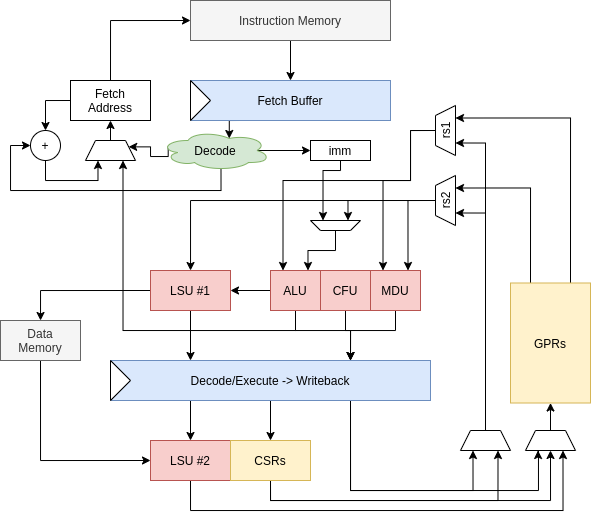

The diagram above was exported from draw.io. Its source (the exported page's mxGraphModel, read from the mxfile embedded in the PNG):
<mxGraphModel dx="981" dy="569" grid="1" gridSize="10" guides="1" tooltips="1" connect="1" arrows="1" fold="1" page="1" pageScale="1" pageWidth="827" pageHeight="1169" math="0" shadow="0">
  <root>
    <mxCell id="0" />
    <mxCell id="1" parent="0" />
    <mxCell id="2" style="edgeStyle=orthogonalEdgeStyle;rounded=0;orthogonalLoop=1;jettySize=auto;html=1;exitX=0.25;exitY=1;exitDx=0;exitDy=0;entryX=0.625;entryY=0.2;entryDx=0;entryDy=0;entryPerimeter=0;" edge="1" source="3" target="31" parent="1">
      <mxGeometry relative="1" as="geometry" />
    </mxCell>
    <mxCell id="3" value="Fetch Buffer" style="rounded=0;whiteSpace=wrap;html=1;fillColor=#dae8fc;strokeColor=#6c8ebf;" vertex="1" parent="1">
      <mxGeometry x="320" y="120" width="200" height="40" as="geometry" />
    </mxCell>
    <mxCell id="4" style="edgeStyle=orthogonalEdgeStyle;rounded=0;orthogonalLoop=1;jettySize=auto;html=1;exitX=0.5;exitY=1;exitDx=0;exitDy=0;entryX=0.5;entryY=0;entryDx=0;entryDy=0;" edge="1" source="5" target="3" parent="1">
      <mxGeometry relative="1" as="geometry" />
    </mxCell>
    <mxCell id="5" value="Instruction Memory" style="rounded=0;whiteSpace=wrap;html=1;fillColor=#f5f5f5;strokeColor=#666666;fontColor=#333333;" vertex="1" parent="1">
      <mxGeometry x="320" y="40" width="200" height="40" as="geometry" />
    </mxCell>
    <mxCell id="6" style="edgeStyle=orthogonalEdgeStyle;rounded=0;orthogonalLoop=1;jettySize=auto;html=1;exitX=0.5;exitY=0;exitDx=0;exitDy=0;entryX=0;entryY=0.5;entryDx=0;entryDy=0;" edge="1" source="8" target="5" parent="1">
      <mxGeometry relative="1" as="geometry" />
    </mxCell>
    <mxCell id="7" style="edgeStyle=orthogonalEdgeStyle;rounded=0;orthogonalLoop=1;jettySize=auto;html=1;exitX=0;exitY=0.5;exitDx=0;exitDy=0;entryX=0.5;entryY=0;entryDx=0;entryDy=0;" edge="1" source="8" target="56" parent="1">
      <mxGeometry relative="1" as="geometry" />
    </mxCell>
    <mxCell id="8" value="Fetch&lt;br&gt;Address" style="rounded=0;whiteSpace=wrap;html=1;" vertex="1" parent="1">
      <mxGeometry x="200" y="120" width="80" height="40" as="geometry" />
    </mxCell>
    <mxCell id="9" style="edgeStyle=orthogonalEdgeStyle;rounded=0;orthogonalLoop=1;jettySize=auto;html=1;exitX=0.5;exitY=1;exitDx=0;exitDy=0;entryX=0.75;entryY=0;entryDx=0;entryDy=0;" edge="1" source="12" target="40" parent="1">
      <mxGeometry relative="1" as="geometry">
        <Array as="points">
          <mxPoint x="425" y="370" />
          <mxPoint x="480" y="370" />
        </Array>
      </mxGeometry>
    </mxCell>
    <mxCell id="10" style="edgeStyle=orthogonalEdgeStyle;rounded=0;orthogonalLoop=1;jettySize=auto;html=1;exitX=0.5;exitY=1;exitDx=0;exitDy=0;entryX=0.75;entryY=1;entryDx=0;entryDy=0;" edge="1" source="12" target="54" parent="1">
      <mxGeometry relative="1" as="geometry" />
    </mxCell>
    <mxCell id="11" style="edgeStyle=orthogonalEdgeStyle;rounded=0;orthogonalLoop=1;jettySize=auto;html=1;exitX=0;exitY=0.5;exitDx=0;exitDy=0;entryX=1;entryY=0.5;entryDx=0;entryDy=0;" edge="1" source="12" target="15" parent="1">
      <mxGeometry relative="1" as="geometry" />
    </mxCell>
    <mxCell id="12" value="ALU" style="rounded=0;whiteSpace=wrap;html=1;fillColor=#f8cecc;strokeColor=#b85450;" vertex="1" parent="1">
      <mxGeometry x="400" y="310" width="50" height="40" as="geometry" />
    </mxCell>
    <mxCell id="13" style="edgeStyle=orthogonalEdgeStyle;rounded=0;orthogonalLoop=1;jettySize=auto;html=1;exitX=0;exitY=0.5;exitDx=0;exitDy=0;" edge="1" source="15" target="17" parent="1">
      <mxGeometry relative="1" as="geometry" />
    </mxCell>
    <mxCell id="14" style="edgeStyle=orthogonalEdgeStyle;rounded=0;orthogonalLoop=1;jettySize=auto;html=1;exitX=0.5;exitY=1;exitDx=0;exitDy=0;entryX=0.25;entryY=0;entryDx=0;entryDy=0;" edge="1" source="15" target="40" parent="1">
      <mxGeometry relative="1" as="geometry" />
    </mxCell>
    <mxCell id="15" value="LSU #1" style="rounded=0;whiteSpace=wrap;html=1;fillColor=#f8cecc;strokeColor=#b85450;" vertex="1" parent="1">
      <mxGeometry x="280" y="310" width="80" height="40" as="geometry" />
    </mxCell>
    <mxCell id="16" style="edgeStyle=orthogonalEdgeStyle;rounded=0;orthogonalLoop=1;jettySize=auto;html=1;exitX=0.5;exitY=1;exitDx=0;exitDy=0;entryX=0;entryY=0.5;entryDx=0;entryDy=0;" edge="1" source="17" target="44" parent="1">
      <mxGeometry relative="1" as="geometry" />
    </mxCell>
    <mxCell id="17" value="Data&lt;br&gt;Memory" style="rounded=0;whiteSpace=wrap;html=1;fillColor=#f5f5f5;strokeColor=#666666;fontColor=#333333;" vertex="1" parent="1">
      <mxGeometry x="130" y="360" width="80" height="40" as="geometry" />
    </mxCell>
    <mxCell id="18" style="edgeStyle=orthogonalEdgeStyle;rounded=0;orthogonalLoop=1;jettySize=auto;html=1;exitX=0.25;exitY=0;exitDx=0;exitDy=0;entryX=0.75;entryY=1;entryDx=0;entryDy=0;" edge="1" source="20" target="27" parent="1">
      <mxGeometry relative="1" as="geometry" />
    </mxCell>
    <mxCell id="19" style="edgeStyle=orthogonalEdgeStyle;rounded=0;orthogonalLoop=1;jettySize=auto;html=1;exitX=0.75;exitY=0;exitDx=0;exitDy=0;entryX=0.75;entryY=1;entryDx=0;entryDy=0;" edge="1" source="20" target="23" parent="1">
      <mxGeometry relative="1" as="geometry" />
    </mxCell>
    <mxCell id="20" value="GPRs" style="rounded=0;whiteSpace=wrap;html=1;fillColor=#fff2cc;strokeColor=#d6b656;" vertex="1" parent="1">
      <mxGeometry x="640" y="322.5" width="80" height="120" as="geometry" />
    </mxCell>
    <mxCell id="21" style="edgeStyle=orthogonalEdgeStyle;rounded=0;orthogonalLoop=1;jettySize=auto;html=1;exitX=0.5;exitY=0;exitDx=0;exitDy=0;entryX=0.25;entryY=0;entryDx=0;entryDy=0;" edge="1" source="23" target="12" parent="1">
      <mxGeometry relative="1" as="geometry">
        <Array as="points">
          <mxPoint x="540" y="170" />
          <mxPoint x="540" y="220" />
          <mxPoint x="413" y="220" />
        </Array>
      </mxGeometry>
    </mxCell>
    <mxCell id="22" style="edgeStyle=orthogonalEdgeStyle;rounded=0;orthogonalLoop=1;jettySize=auto;html=1;exitX=0.5;exitY=0;exitDx=0;exitDy=0;entryX=0.25;entryY=0;entryDx=0;entryDy=0;" edge="1" source="23" target="58" parent="1">
      <mxGeometry relative="1" as="geometry">
        <Array as="points">
          <mxPoint x="540" y="170" />
          <mxPoint x="540" y="220" />
          <mxPoint x="513" y="220" />
        </Array>
      </mxGeometry>
    </mxCell>
    <mxCell id="23" value="rs1" style="shape=trapezoid;perimeter=trapezoidPerimeter;whiteSpace=wrap;html=1;rotation=-90;" vertex="1" parent="1">
      <mxGeometry x="550" y="160" width="50" height="20" as="geometry" />
    </mxCell>
    <mxCell id="24" style="edgeStyle=orthogonalEdgeStyle;rounded=0;orthogonalLoop=1;jettySize=auto;html=1;exitX=0.5;exitY=0;exitDx=0;exitDy=0;entryX=0.25;entryY=1;entryDx=0;entryDy=0;" edge="1" source="27" target="35" parent="1">
      <mxGeometry relative="1" as="geometry">
        <Array as="points">
          <mxPoint x="478" y="240" />
        </Array>
      </mxGeometry>
    </mxCell>
    <mxCell id="25" style="edgeStyle=orthogonalEdgeStyle;rounded=0;orthogonalLoop=1;jettySize=auto;html=1;exitX=0.5;exitY=0;exitDx=0;exitDy=0;entryX=0.75;entryY=0;entryDx=0;entryDy=0;" edge="1" source="27" target="58" parent="1">
      <mxGeometry relative="1" as="geometry" />
    </mxCell>
    <mxCell id="26" style="edgeStyle=orthogonalEdgeStyle;rounded=0;orthogonalLoop=1;jettySize=auto;html=1;exitX=0.5;exitY=0;exitDx=0;exitDy=0;" edge="1" source="27" target="15" parent="1">
      <mxGeometry relative="1" as="geometry" />
    </mxCell>
    <mxCell id="27" value="rs2" style="shape=trapezoid;perimeter=trapezoidPerimeter;whiteSpace=wrap;html=1;rotation=-90;" vertex="1" parent="1">
      <mxGeometry x="550" y="230" width="50" height="20" as="geometry" />
    </mxCell>
    <mxCell id="28" style="edgeStyle=orthogonalEdgeStyle;rounded=0;orthogonalLoop=1;jettySize=auto;html=1;exitX=0.55;exitY=0.95;exitDx=0;exitDy=0;exitPerimeter=0;entryX=0;entryY=0.5;entryDx=0;entryDy=0;" edge="1" source="31" target="56" parent="1">
      <mxGeometry relative="1" as="geometry">
        <Array as="points">
          <mxPoint x="351" y="230" />
          <mxPoint x="140" y="230" />
          <mxPoint x="140" y="185" />
        </Array>
      </mxGeometry>
    </mxCell>
    <mxCell id="29" style="edgeStyle=orthogonalEdgeStyle;rounded=0;orthogonalLoop=1;jettySize=auto;html=1;exitX=0.07;exitY=0.4;exitDx=0;exitDy=0;exitPerimeter=0;entryX=1;entryY=0.25;entryDx=0;entryDy=0;" edge="1" source="31" target="54" parent="1">
      <mxGeometry relative="1" as="geometry">
        <Array as="points">
          <mxPoint x="280" y="196" />
          <mxPoint x="280" y="186" />
        </Array>
      </mxGeometry>
    </mxCell>
    <mxCell id="30" style="edgeStyle=orthogonalEdgeStyle;rounded=0;orthogonalLoop=1;jettySize=auto;html=1;exitX=0.875;exitY=0.5;exitDx=0;exitDy=0;exitPerimeter=0;entryX=0;entryY=0.5;entryDx=0;entryDy=0;" edge="1" source="31" target="33" parent="1">
      <mxGeometry relative="1" as="geometry" />
    </mxCell>
    <mxCell id="31" value="Decode" style="ellipse;shape=cloud;whiteSpace=wrap;html=1;fillColor=#d5e8d4;strokeColor=#82b366;" vertex="1" parent="1">
      <mxGeometry x="290" y="170" width="110" height="40" as="geometry" />
    </mxCell>
    <mxCell id="32" style="edgeStyle=orthogonalEdgeStyle;rounded=0;orthogonalLoop=1;jettySize=auto;html=1;exitX=0.5;exitY=1;exitDx=0;exitDy=0;entryX=0.75;entryY=1;entryDx=0;entryDy=0;" edge="1" source="33" target="35" parent="1">
      <mxGeometry relative="1" as="geometry">
        <Array as="points">
          <mxPoint x="470" y="210" />
          <mxPoint x="453" y="210" />
        </Array>
      </mxGeometry>
    </mxCell>
    <mxCell id="33" value="imm" style="rounded=0;whiteSpace=wrap;html=1;" vertex="1" parent="1">
      <mxGeometry x="440" y="180" width="60" height="20" as="geometry" />
    </mxCell>
    <mxCell id="34" style="edgeStyle=orthogonalEdgeStyle;rounded=0;orthogonalLoop=1;jettySize=auto;html=1;exitX=0.5;exitY=0;exitDx=0;exitDy=0;entryX=0.75;entryY=0;entryDx=0;entryDy=0;" edge="1" source="35" target="12" parent="1">
      <mxGeometry relative="1" as="geometry">
        <Array as="points">
          <mxPoint x="465" y="290" />
          <mxPoint x="438" y="290" />
        </Array>
      </mxGeometry>
    </mxCell>
    <mxCell id="35" value="" style="shape=trapezoid;perimeter=trapezoidPerimeter;whiteSpace=wrap;html=1;rotation=-180;" vertex="1" parent="1">
      <mxGeometry x="440" y="260" width="50" height="10" as="geometry" />
    </mxCell>
    <mxCell id="36" style="edgeStyle=orthogonalEdgeStyle;rounded=0;orthogonalLoop=1;jettySize=auto;html=1;exitX=0.25;exitY=1;exitDx=0;exitDy=0;entryX=0.5;entryY=0;entryDx=0;entryDy=0;" edge="1" source="40" target="44" parent="1">
      <mxGeometry relative="1" as="geometry" />
    </mxCell>
    <mxCell id="37" style="edgeStyle=orthogonalEdgeStyle;rounded=0;orthogonalLoop=1;jettySize=auto;html=1;exitX=0.5;exitY=1;exitDx=0;exitDy=0;" edge="1" source="40" target="47" parent="1">
      <mxGeometry relative="1" as="geometry" />
    </mxCell>
    <mxCell id="38" style="edgeStyle=orthogonalEdgeStyle;rounded=0;orthogonalLoop=1;jettySize=auto;html=1;exitX=0.75;exitY=1;exitDx=0;exitDy=0;entryX=0.25;entryY=1;entryDx=0;entryDy=0;" edge="1" source="40" target="49" parent="1">
      <mxGeometry relative="1" as="geometry">
        <Array as="points">
          <mxPoint x="480" y="530" />
          <mxPoint x="668" y="530" />
          <mxPoint x="668" y="490" />
        </Array>
      </mxGeometry>
    </mxCell>
    <mxCell id="39" style="edgeStyle=orthogonalEdgeStyle;rounded=0;orthogonalLoop=1;jettySize=auto;html=1;exitX=0.75;exitY=1;exitDx=0;exitDy=0;entryX=0.25;entryY=1;entryDx=0;entryDy=0;" edge="1" source="40" target="52" parent="1">
      <mxGeometry relative="1" as="geometry">
        <Array as="points">
          <mxPoint x="480" y="530" />
          <mxPoint x="603" y="530" />
        </Array>
      </mxGeometry>
    </mxCell>
    <mxCell id="40" value="Decode/Execute -&amp;gt; Writeback" style="rounded=0;whiteSpace=wrap;html=1;fillColor=#dae8fc;strokeColor=#6c8ebf;" vertex="1" parent="1">
      <mxGeometry x="240" y="400" width="320" height="40" as="geometry" />
    </mxCell>
    <mxCell id="41" value="" style="triangle;whiteSpace=wrap;html=1;" vertex="1" parent="1">
      <mxGeometry x="320" y="120" width="20" height="40" as="geometry" />
    </mxCell>
    <mxCell id="42" value="" style="triangle;whiteSpace=wrap;html=1;" vertex="1" parent="1">
      <mxGeometry x="240" y="400" width="20" height="40" as="geometry" />
    </mxCell>
    <mxCell id="43" style="edgeStyle=orthogonalEdgeStyle;rounded=0;orthogonalLoop=1;jettySize=auto;html=1;exitX=0.5;exitY=1;exitDx=0;exitDy=0;entryX=0.75;entryY=1;entryDx=0;entryDy=0;" edge="1" source="44" target="49" parent="1">
      <mxGeometry relative="1" as="geometry">
        <Array as="points">
          <mxPoint x="320" y="550" />
          <mxPoint x="693" y="550" />
        </Array>
      </mxGeometry>
    </mxCell>
    <mxCell id="44" value="LSU #2" style="rounded=0;whiteSpace=wrap;html=1;fillColor=#f8cecc;strokeColor=#b85450;" vertex="1" parent="1">
      <mxGeometry x="280" y="480" width="80" height="40" as="geometry" />
    </mxCell>
    <mxCell id="45" style="edgeStyle=orthogonalEdgeStyle;rounded=0;orthogonalLoop=1;jettySize=auto;html=1;exitX=0.5;exitY=1;exitDx=0;exitDy=0;entryX=0.5;entryY=1;entryDx=0;entryDy=0;" edge="1" source="47" target="49" parent="1">
      <mxGeometry relative="1" as="geometry" />
    </mxCell>
    <mxCell id="46" style="edgeStyle=orthogonalEdgeStyle;rounded=0;orthogonalLoop=1;jettySize=auto;html=1;exitX=0.5;exitY=1;exitDx=0;exitDy=0;entryX=0.75;entryY=1;entryDx=0;entryDy=0;" edge="1" source="47" target="52" parent="1">
      <mxGeometry relative="1" as="geometry" />
    </mxCell>
    <mxCell id="47" value="CSRs" style="rounded=0;whiteSpace=wrap;html=1;fillColor=#fff2cc;strokeColor=#d6b656;" vertex="1" parent="1">
      <mxGeometry x="360" y="480" width="80" height="40" as="geometry" />
    </mxCell>
    <mxCell id="48" style="edgeStyle=orthogonalEdgeStyle;rounded=0;orthogonalLoop=1;jettySize=auto;html=1;exitX=0.5;exitY=0;exitDx=0;exitDy=0;entryX=0.5;entryY=1;entryDx=0;entryDy=0;" edge="1" source="49" target="20" parent="1">
      <mxGeometry relative="1" as="geometry" />
    </mxCell>
    <mxCell id="49" value="" style="shape=trapezoid;perimeter=trapezoidPerimeter;whiteSpace=wrap;html=1;rotation=0;" vertex="1" parent="1">
      <mxGeometry x="655" y="470" width="50" height="20" as="geometry" />
    </mxCell>
    <mxCell id="50" style="edgeStyle=orthogonalEdgeStyle;rounded=0;orthogonalLoop=1;jettySize=auto;html=1;exitX=0.5;exitY=0;exitDx=0;exitDy=0;entryX=0.25;entryY=1;entryDx=0;entryDy=0;" edge="1" source="52" target="27" parent="1">
      <mxGeometry relative="1" as="geometry" />
    </mxCell>
    <mxCell id="51" style="edgeStyle=orthogonalEdgeStyle;rounded=0;orthogonalLoop=1;jettySize=auto;html=1;exitX=0.5;exitY=0;exitDx=0;exitDy=0;entryX=0.25;entryY=1;entryDx=0;entryDy=0;" edge="1" source="52" target="23" parent="1">
      <mxGeometry relative="1" as="geometry" />
    </mxCell>
    <mxCell id="52" value="" style="shape=trapezoid;perimeter=trapezoidPerimeter;whiteSpace=wrap;html=1;rotation=0;" vertex="1" parent="1">
      <mxGeometry x="590" y="470" width="50" height="20" as="geometry" />
    </mxCell>
    <mxCell id="53" style="edgeStyle=orthogonalEdgeStyle;rounded=0;orthogonalLoop=1;jettySize=auto;html=1;exitX=0.5;exitY=0;exitDx=0;exitDy=0;entryX=0.5;entryY=1;entryDx=0;entryDy=0;" edge="1" source="54" target="8" parent="1">
      <mxGeometry relative="1" as="geometry" />
    </mxCell>
    <mxCell id="54" value="" style="shape=trapezoid;perimeter=trapezoidPerimeter;whiteSpace=wrap;html=1;rotation=0;" vertex="1" parent="1">
      <mxGeometry x="215" y="180" width="50" height="20" as="geometry" />
    </mxCell>
    <mxCell id="55" style="edgeStyle=orthogonalEdgeStyle;rounded=0;orthogonalLoop=1;jettySize=auto;html=1;exitX=0.5;exitY=1;exitDx=0;exitDy=0;entryX=0.25;entryY=1;entryDx=0;entryDy=0;" edge="1" source="56" target="54" parent="1">
      <mxGeometry relative="1" as="geometry" />
    </mxCell>
    <mxCell id="56" value="+" style="ellipse;whiteSpace=wrap;html=1;aspect=fixed;" vertex="1" parent="1">
      <mxGeometry x="160" y="170" width="30" height="30" as="geometry" />
    </mxCell>
    <mxCell id="57" style="edgeStyle=orthogonalEdgeStyle;rounded=0;orthogonalLoop=1;jettySize=auto;html=1;exitX=0.5;exitY=1;exitDx=0;exitDy=0;entryX=0.75;entryY=0;entryDx=0;entryDy=0;" edge="1" source="58" target="40" parent="1">
      <mxGeometry relative="1" as="geometry">
        <Array as="points">
          <mxPoint x="525" y="370" />
          <mxPoint x="480" y="370" />
        </Array>
      </mxGeometry>
    </mxCell>
    <mxCell id="58" value="MDU" style="rounded=0;whiteSpace=wrap;html=1;fillColor=#f8cecc;strokeColor=#b85450;" vertex="1" parent="1">
      <mxGeometry x="500" y="310" width="50" height="40" as="geometry" />
    </mxCell>
    <mxCell id="59" style="edgeStyle=orthogonalEdgeStyle;rounded=0;orthogonalLoop=1;jettySize=auto;html=1;exitX=0.5;exitY=1;exitDx=0;exitDy=0;entryX=0.75;entryY=0;entryDx=0;entryDy=0;" edge="1" source="60" target="40" parent="1">
      <mxGeometry relative="1" as="geometry">
        <Array as="points">
          <mxPoint x="475" y="370" />
          <mxPoint x="480" y="370" />
        </Array>
      </mxGeometry>
    </mxCell>
    <mxCell id="60" value="CFU" style="rounded=0;whiteSpace=wrap;html=1;fillColor=#f8cecc;strokeColor=#b85450;" vertex="1" parent="1">
      <mxGeometry x="450" y="310" width="50" height="40" as="geometry" />
    </mxCell>
  </root>
</mxGraphModel>